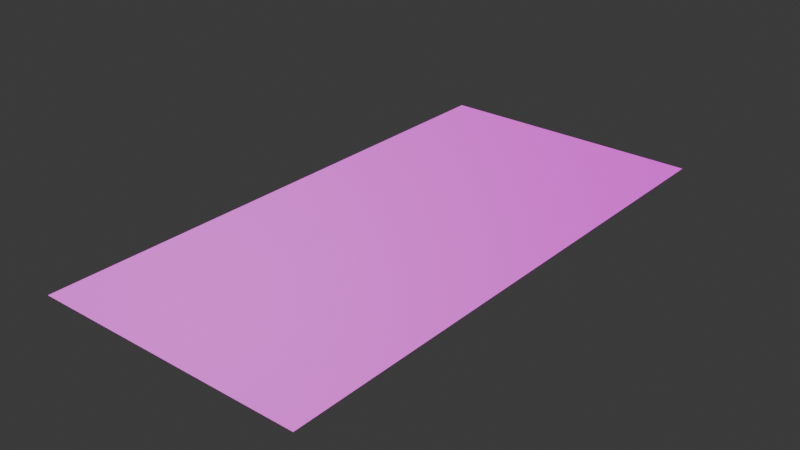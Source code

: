 # Source: oak_door.blend  (saved by Blender 4.2.66; exported with 4.5.12 LTS)
import bpy
from mathutils import Matrix  # noqa: F401  (used for matrix-valued properties, if any)

bpy.ops.wm.read_factory_settings(use_empty=True)
scene = bpy.context.scene
scene.name = 'Scene'

# ---- collections
col_collection = bpy.data.collections.new('Collection'); scene.collection.children.link(col_collection)

# ---- images (referenced by path relative to the original .blend; pixels are not part of the script)
import os
ASSET_DIR = os.environ.get("B2B_ASSET_DIR", "")  # directory of the original .blend (textures are referenced by path, not embedded)
HERE = os.path.dirname(os.path.abspath(__file__))  # packed textures are extracted next to this script under _unpacked/

def load_image(name, relpath, width, height, colorspace="sRGB"):
    """Load a texture the original file referenced (path relative to the .blend, or extracted next to this script)."""
    p = next((c for c in (os.path.join(HERE, relpath), os.path.join(ASSET_DIR, relpath)) if relpath and os.path.exists(c)), "")
    if p:
        img = bpy.data.images.load(p, check_existing=True)
        img.name = name
    else:  # same state as the original file: an image datablock whose file is absent (Cycles renders it pink)
        img = bpy.data.images.new(name, width, height)
        img.source = "FILE"
        img.filepath = "//" + (relpath or name)
    img.colorspace_settings.name = colorspace
    return img
img_oak_door_bottom_png = load_image('oak_door_bottom.png', 'oak_door_bottom.png', 1024, 1024, 'sRGB')
img_oak_door_bottom_n_png = load_image('oak_door_bottom_n.png', 'oak_door_bottom_n.png', 1024, 1024, 'Non-Color')
img_oak_door_top_png = load_image('oak_door_top.png', 'oak_door_top.png', 1024, 1024, 'sRGB')
img_oak_door_top_n_png = load_image('oak_door_top_n.png', 'oak_door_top_n.png', 1024, 1024, 'Non-Color')

# ---- materials (node trees are filled in below, after node groups)
mat_material_002 = bpy.data.materials.new('Material.002')
mat_material_001 = bpy.data.materials.new('Material.001')

# ---- material node trees
mat_material_002.use_nodes = True; mat_material_002.node_tree.nodes.clear()
_N = mat_material_002.node_tree.nodes; _L = mat_material_002.node_tree.links
n0 = _N.new('ShaderNodeBsdfPrincipled'); n0.name = 'Principled BSDF'; n0.location = (10, 300)
n1 = _N.new('ShaderNodeOutputMaterial'); n1.name = 'Material Output'; n1.location = (300, 300)
n2 = _N.new('ShaderNodeTexImage'); n2.name = 'Image Texture'; n2.location = (-280, 275)
n2.image = img_oak_door_bottom_png
n2.interpolation = 'Closest'
n3 = _N.new('ShaderNodeNormalMap'); n3.name = 'Normal Map'; n3.location = (-399, -36)
n4 = _N.new('ShaderNodeTexImage'); n4.name = 'Image Texture.001'; n4.location = (-727, 29)
n4.image = img_oak_door_bottom_n_png
n4.interpolation = 'Closest'
_L.new(n0.outputs[0], n1.inputs[0])
_L.new(n2.outputs[0], n0.inputs[0])
_L.new(n3.outputs[0], n0.inputs[5])
_L.new(n4.outputs[0], n3.inputs[1])
n1.is_active_output = True
mat_material_001.use_nodes = True; mat_material_001.node_tree.nodes.clear()
_N = mat_material_001.node_tree.nodes; _L = mat_material_001.node_tree.links
n0 = _N.new('ShaderNodeBsdfPrincipled'); n0.name = 'Principled BSDF'; n0.location = (10, 300)
n1 = _N.new('ShaderNodeOutputMaterial'); n1.name = 'Material Output'; n1.location = (300, 300)
n2 = _N.new('ShaderNodeTexImage'); n2.name = 'Image Texture'; n2.location = (-280, 275)
n2.image = img_oak_door_top_png
n2.interpolation = 'Closest'
n3 = _N.new('ShaderNodeNormalMap'); n3.name = 'Normal Map'; n3.location = (-223, -5)
n4 = _N.new('ShaderNodeTexImage'); n4.name = 'Image Texture.001'; n4.location = (-611, 95)
n4.image = img_oak_door_top_n_png
n4.interpolation = 'Closest'
_L.new(n0.outputs[0], n1.inputs[0])
_L.new(n2.outputs[0], n0.inputs[0])
_L.new(n3.outputs[0], n0.inputs[5])
_L.new(n4.outputs[0], n3.inputs[1])
n1.is_active_output = True

# ---- world
world_world = bpy.data.worlds.new('World'); scene.world = world_world
world_world.use_nodes = True; world_world.node_tree.nodes.clear()
_N = world_world.node_tree.nodes; _L = world_world.node_tree.links
n0 = _N.new('ShaderNodeOutputWorld'); n0.name = 'World Output'; n0.location = (300, 300)
n1 = _N.new('ShaderNodeBackground'); n1.name = 'Background'; n1.location = (10, 300)
n1.inputs[0].default_value = (0.05088, 0.05088, 0.05088, 1.0)
_L.new(n1.outputs[0], n0.inputs[0])
n0.is_active_output = True
world_world.color = (0.05088, 0.05088, 0.05088)
world_world.sun_shadow_jitter_overblur = 0.0

# ---- meshes
me_plane = bpy.data.meshes.new('Plane')
me_plane.from_pydata([(-1.0, -1.0, 0.0), (1.0, -1.0, 0.0), (-1.0, 1.0, 0.0), (1.0, 1.0, 0.0)], [], [(0, 1, 3, 2)])
_uv = me_plane.uv_layers.new(name='UVMap')
_uv.uv.foreach_set('vector', [0.0, 0.0, 1.0, 0.0, 1.0, 1.0, 0.0, 1.0])
me_plane.materials.append(mat_material_002)
me_plane.update()
me_plane_001 = bpy.data.meshes.new('Plane.001')
me_plane_001.from_pydata([(-1.0, -1.0, 0.0), (1.0, -1.0, 0.0), (-1.0, 1.0, 0.0), (1.0, 1.0, 0.0)], [], [(0, 1, 3, 2)])
_uv = me_plane_001.uv_layers.new(name='UVMap')
_uv.uv.foreach_set('vector', [0.0, 0.0, 1.0, 0.0, 1.0, 1.0, 0.0, 1.0])
me_plane_001.materials.append(mat_material_001)
me_plane_001.update()

# ---- objects
ob_plane = bpy.data.objects.new('Plane', me_plane)
ob_plane_001 = bpy.data.objects.new('Plane.001', me_plane_001)

# ---- transforms, parenting, visibility, modifiers, constraints
ob_plane.location = (0.0, 0.0, 0.0)
ob_plane_001.location = (0.0, 2.0, 0.0)

# ---- collection membership
scene.collection.objects.link(ob_plane)
scene.collection.objects.link(ob_plane_001)

# ---- scene / render settings (as saved in the file)
scene.frame_start = 1; scene.frame_end = 250; scene.frame_set(1)
scene.render.engine = 'BLENDER_EEVEE_NEXT'
bpy.context.view_layer.update()

# ---- added for rendering (the .blend has no active camera and no usable light): camera, sun
cam_auto = bpy.data.cameras.new('AutoCamera')
cam_auto.lens = 50.0
cam_auto.sensor_width = 36.0
cam_auto.clip_end = 1000.0
ob_auto_camera = bpy.data.objects.new('AutoCamera', cam_auto)
scene.collection.objects.link(ob_auto_camera)
ob_auto_camera.location = (4.13773, -3.96528, 3.31018)
ob_auto_camera.rotation_euler = (1.09748, -7.21219e-08, 0.694738)
scene.camera = ob_auto_camera
light_auto_sun = bpy.data.lights.new('AutoSun', 'SUN')
light_auto_sun.energy = 3.0
light_auto_sun.angle = 0.0523599
ob_auto_sun = bpy.data.objects.new('AutoSun', light_auto_sun)
scene.collection.objects.link(ob_auto_sun)
ob_auto_sun.rotation_euler = (0.872665, 0.174533, 0.523599)
bpy.context.view_layer.update()
